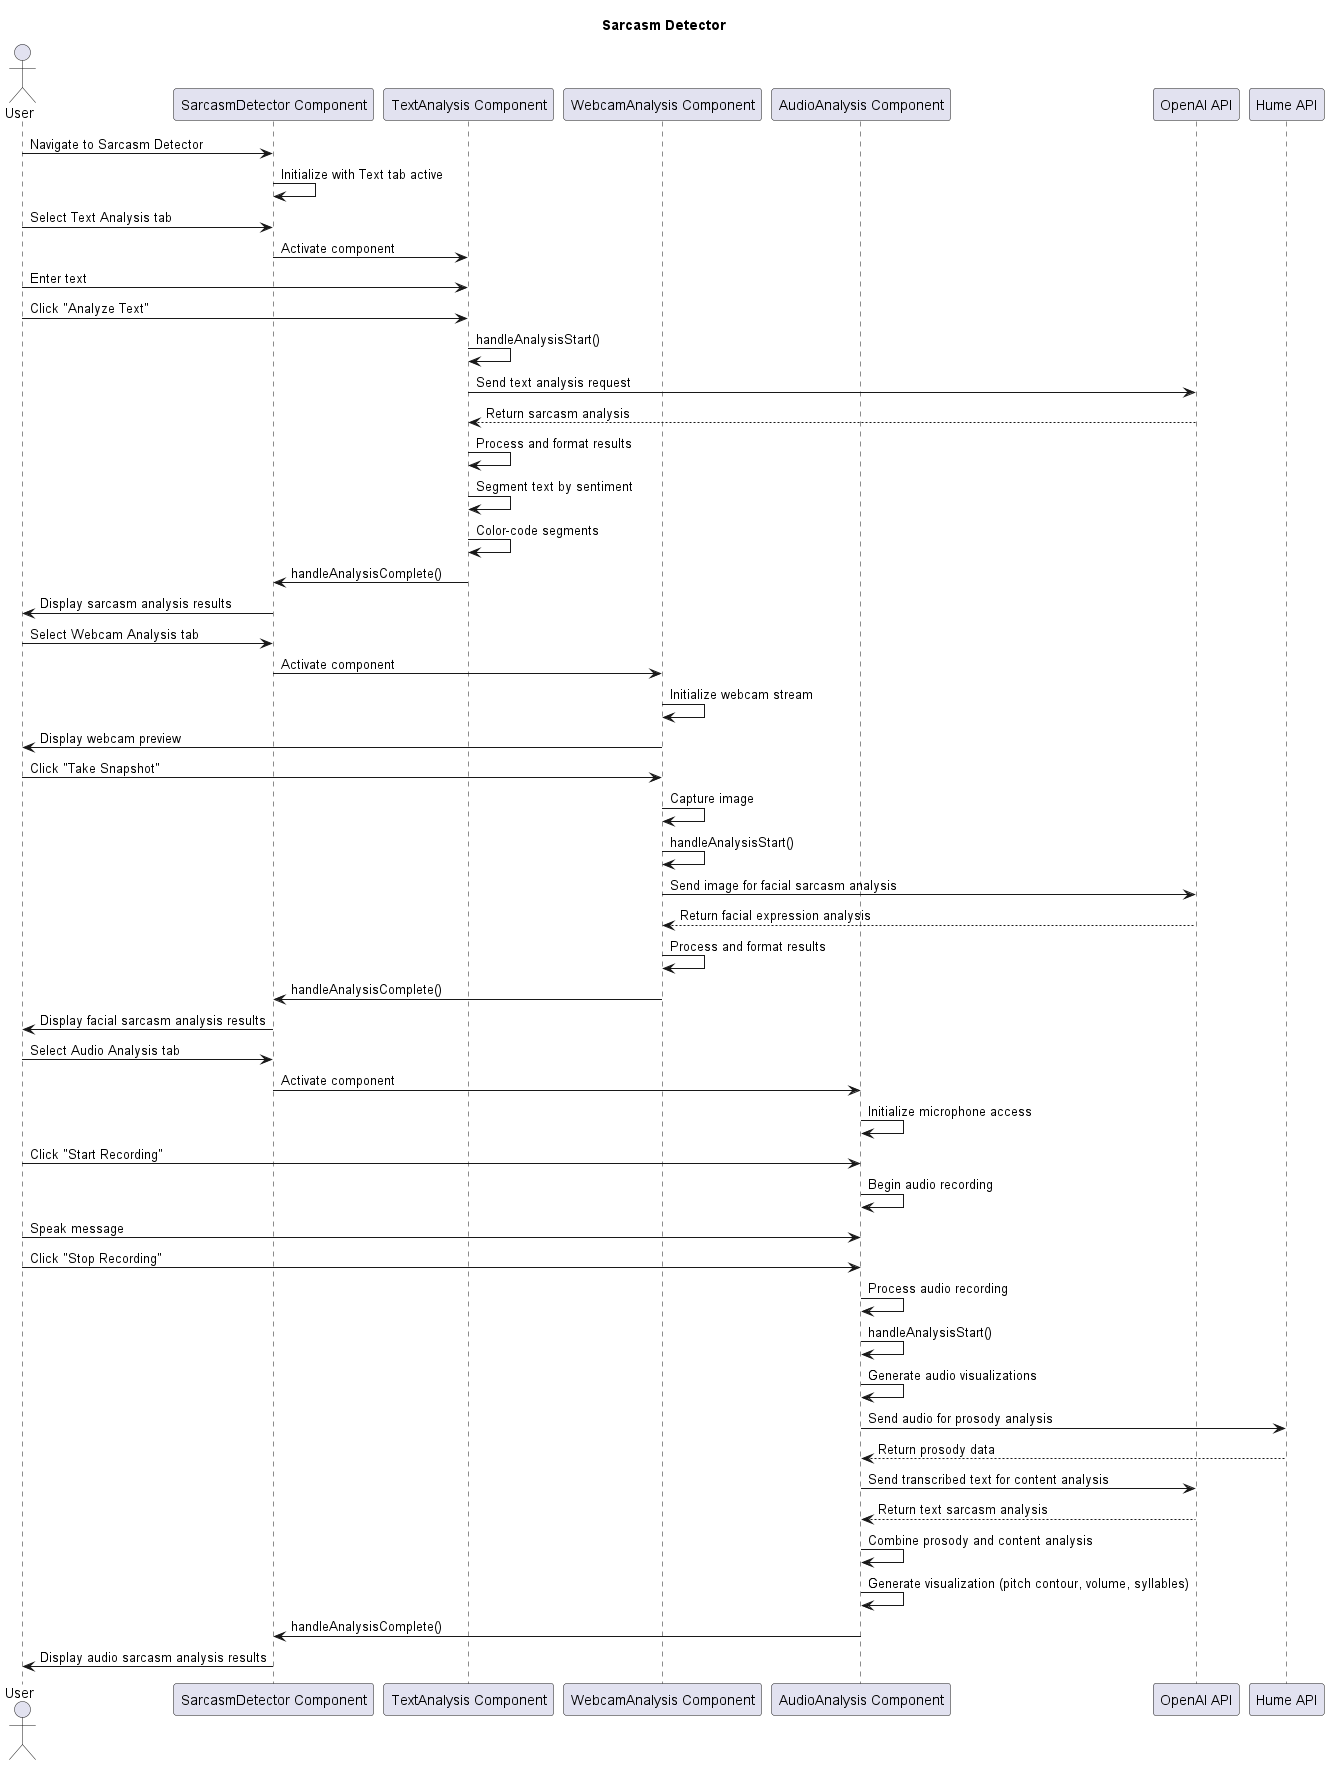

The diagram above was rendered by PlantUML. Its source (embedded in the PNG):
@startuml Sarcasm Detector Sequence
title Sarcasm Detector

actor User
participant "SarcasmDetector Component" as Detector
participant "TextAnalysis Component" as TextAnalysis
participant "WebcamAnalysis Component" as WebcamAnalysis
participant "AudioAnalysis Component" as AudioAnalysis
participant "OpenAI API" as OpenAI
participant "Hume API" as HumeAPI

' Initialization
User -> Detector: Navigate to Sarcasm Detector
Detector -> Detector: Initialize with Text tab active

' Text Analysis Path
User -> Detector: Select Text Analysis tab
Detector -> TextAnalysis: Activate component
User -> TextAnalysis: Enter text
User -> TextAnalysis: Click "Analyze Text"
TextAnalysis -> TextAnalysis: handleAnalysisStart()
TextAnalysis -> OpenAI: Send text analysis request
OpenAI --> TextAnalysis: Return sarcasm analysis
TextAnalysis -> TextAnalysis: Process and format results
TextAnalysis -> TextAnalysis: Segment text by sentiment
TextAnalysis -> TextAnalysis: Color-code segments
TextAnalysis -> Detector: handleAnalysisComplete()
Detector -> User: Display sarcasm analysis results

' Webcam Analysis Path
User -> Detector: Select Webcam Analysis tab
Detector -> WebcamAnalysis: Activate component
WebcamAnalysis -> WebcamAnalysis: Initialize webcam stream
WebcamAnalysis -> User: Display webcam preview
User -> WebcamAnalysis: Click "Take Snapshot"
WebcamAnalysis -> WebcamAnalysis: Capture image
WebcamAnalysis -> WebcamAnalysis: handleAnalysisStart()
WebcamAnalysis -> OpenAI: Send image for facial sarcasm analysis
OpenAI --> WebcamAnalysis: Return facial expression analysis
WebcamAnalysis -> WebcamAnalysis: Process and format results
WebcamAnalysis -> Detector: handleAnalysisComplete()
Detector -> User: Display facial sarcasm analysis results

' Audio Analysis Path
User -> Detector: Select Audio Analysis tab
Detector -> AudioAnalysis: Activate component
AudioAnalysis -> AudioAnalysis: Initialize microphone access
User -> AudioAnalysis: Click "Start Recording"
AudioAnalysis -> AudioAnalysis: Begin audio recording
User -> AudioAnalysis: Speak message
User -> AudioAnalysis: Click "Stop Recording"
AudioAnalysis -> AudioAnalysis: Process audio recording
AudioAnalysis -> AudioAnalysis: handleAnalysisStart()
AudioAnalysis -> AudioAnalysis: Generate audio visualizations
AudioAnalysis -> HumeAPI: Send audio for prosody analysis
HumeAPI --> AudioAnalysis: Return prosody data
AudioAnalysis -> OpenAI: Send transcribed text for content analysis
OpenAI --> AudioAnalysis: Return text sarcasm analysis
AudioAnalysis -> AudioAnalysis: Combine prosody and content analysis
AudioAnalysis -> AudioAnalysis: Generate visualization (pitch contour, volume, syllables)
AudioAnalysis -> Detector: handleAnalysisComplete()
Detector -> User: Display audio sarcasm analysis results

@enduml